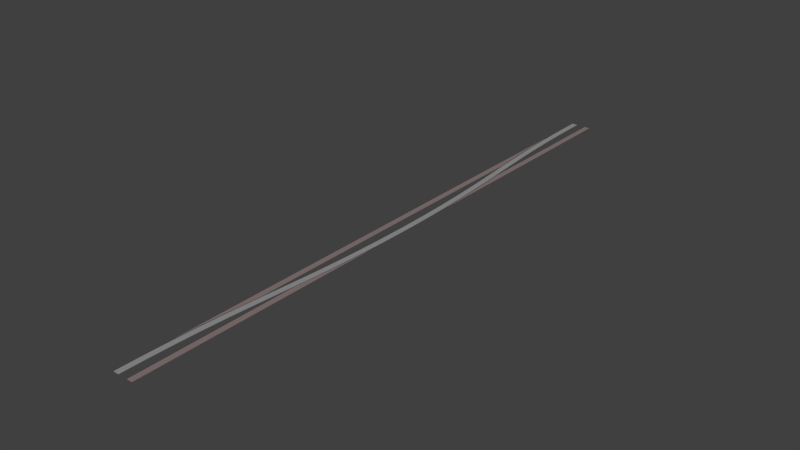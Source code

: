 # Source: swi-tracks-1-1.blend  (saved by Blender 2.69.0; exported with 4.5.12 LTS)
import bpy
from mathutils import Matrix  # noqa: F401  (used for matrix-valued properties, if any)

bpy.ops.wm.read_factory_settings(use_empty=True)
scene = bpy.context.scene
scene.name = 'Scene'

# ---- collections
col_collection_1 = bpy.data.collections.new('Collection 1'); scene.collection.children.link(col_collection_1)
col_collection_2 = bpy.data.collections.new('Collection 2'); scene.collection.children.link(col_collection_2)
col_collection_3 = bpy.data.collections.new('Collection 3'); scene.collection.children.link(col_collection_3)

# ---- materials (node trees are filled in below, after node groups)
mat_track = bpy.data.materials.new('Track')
mat_track.alpha_threshold = 0.0
mat_track.use_transparent_shadow = False
mat_track.diffuse_color = (0.305, 0.305, 0.305, 1.0)
mat_track.specular_color = (0.0, 0.0, 0.0)
mat_track.roughness = 0.5
mat_track.specular_intensity = 0.2
mat_track.line_color = (0.0, 0.0, 0.0, 1.0)
mat_block_001 = bpy.data.materials.new('block.001')
mat_block_001.alpha_threshold = 0.0
mat_block_001.use_transparent_shadow = False
mat_block_001.diffuse_color = (0.256, 0.19, 0.192, 1.0)
mat_block_001.specular_color = (0.0, 0.0, 0.0)
mat_block_001.roughness = 0.5
mat_block_001.specular_intensity = 0.2
mat_block_001.line_color = (0.0, 0.0, 0.0, 1.0)
mat_track_003 = bpy.data.materials.new('Track.003')
mat_track_003.alpha_threshold = 0.0
mat_track_003.use_transparent_shadow = False
mat_track_003.diffuse_color = (0.305, 0.305, 0.305, 1.0)
mat_track_003.specular_color = (0.0, 0.0, 0.0)
mat_track_003.roughness = 0.5
mat_track_003.specular_intensity = 0.2
mat_track_003.line_color = (0.0, 0.0, 0.0, 1.0)
mat_track_004 = bpy.data.materials.new('Track.004')
mat_track_004.alpha_threshold = 0.0
mat_track_004.use_transparent_shadow = False
mat_track_004.diffuse_color = (0.2564, 0.1901, 0.1917, 1.0)
mat_track_004.specular_color = (0.0, 0.0, 0.0)
mat_track_004.roughness = 0.5
mat_track_004.specular_intensity = 0.2
mat_track_004.line_color = (0.0, 0.0, 0.0, 1.0)
mat_block_002 = bpy.data.materials.new('block.002')
mat_block_002.alpha_threshold = 0.0
mat_block_002.use_transparent_shadow = False
mat_block_002.diffuse_color = (0.256, 0.19, 0.192, 1.0)
mat_block_002.specular_color = (0.0, 0.0, 0.0)
mat_block_002.roughness = 0.5
mat_block_002.specular_intensity = 0.2
mat_block_002.line_color = (0.0, 0.0, 0.0, 1.0)

# ---- material node trees

# ---- world
world_world = bpy.data.worlds.new('World'); scene.world = world_world
world_world.color = (0.05088, 0.05088, 0.05088)
world_world.use_sun_shadow = False
world_world.sun_shadow_jitter_overblur = 0.0
world_world.cycles.sampling_method = 'MANUAL'
world_world.cycles.sample_map_resolution = 256

# ---- meshes
me_cube_004 = bpy.data.meshes.new('Cube.004')
me_cube_004.from_pydata([(-0.7175, -1.043e-06, -2.98e-09), (-0.7175, 35.0, -2.98e-09), (0.7175, 35.0, -2.98e-09), (0.7175, -1.043e-06, -2.98e-09), (-0.7175, -1.043e-06, 0.1), (-0.7175, 35.0, 0.1), (0.7175, 35.0, 0.1), (0.7175, -1.043e-06, 0.1)], [], [(4, 5, 1, 0), (5, 6, 2, 1), (6, 7, 3, 2), (7, 4, 0, 3), (0, 1, 2, 3), (7, 6, 5, 4)])
me_cube_004.materials.append(mat_track)
me_cube_004.use_remesh_preserve_volume = False
me_cube_004.use_remesh_preserve_attributes = False
me_cube_004.use_mirror_vertex_groups = False
me_cube_004.update()
me_cube_003 = bpy.data.meshes.new('Cube.003')
me_cube_003.from_pydata([(-0.7175, -1.043e-06, -2.98e-09), (0.7175, -1.043e-06, -2.98e-09), (-0.7175, -1.043e-06, 0.1), (0.7175, -1.043e-06, 0.1), (-0.7162, 0.222, -2.98e-09), (0.7188, 0.2212, -2.98e-09), (-0.7162, 0.222, 0.1), (0.7188, 0.2212, 0.1), (-0.7122, 0.444, -2.98e-09), (0.7227, 0.4424, -2.98e-09), (-0.7122, 0.444, 0.1), (0.7227, 0.4424, 0.1), (-0.7056, 0.666, -2.98e-09), (0.7293, 0.6637, -2.98e-09), (-0.7056, 0.666, 0.1), (0.7293, 0.6637, 0.1), (-0.6964, 0.8881, -2.98e-09), (0.7385, 0.8849, -2.98e-09), (-0.6964, 0.8881, 0.1), (0.7385, 0.8849, 0.1), (-0.6846, 1.11, -2.98e-09), (0.7503, 1.106, -2.98e-09), (-0.6846, 1.11, 0.1), (0.7503, 1.106, 0.1), (-0.6701, 1.332, -2.98e-09), (0.7648, 1.327, -2.98e-09), (-0.6701, 1.332, 0.1), (0.7648, 1.327, 0.1), (-0.6529, 1.554, -2.98e-09), (0.7818, 1.548, -2.98e-09), (-0.6529, 1.554, 0.1), (0.7818, 1.548, 0.1), (-0.6332, 1.776, -2.98e-09), (0.8015, 1.77, -2.98e-09), (-0.6332, 1.776, 0.1), (0.8015, 1.77, 0.1), (-0.6108, 1.998, -2.98e-09), (0.8239, 1.991, -2.98e-09), (-0.6108, 1.998, 0.1), (0.8239, 1.991, 0.1), (-0.5857, 2.22, -2.98e-09), (0.8488, 2.212, -2.98e-09), (-0.5857, 2.22, 0.1), (0.8488, 2.212, 0.1), (-0.558, 2.442, -2.98e-09), (0.8764, 2.433, -2.98e-09), (-0.558, 2.442, 0.1), (0.8764, 2.433, 0.1), (-0.5277, 2.664, -2.98e-09), (0.9066, 2.654, -2.98e-09), (-0.5277, 2.664, 0.1), (0.9066, 2.654, 0.1), (-0.4948, 2.886, -2.98e-09), (0.9394, 2.875, -2.98e-09), (-0.4948, 2.886, 0.1), (0.9394, 2.875, 0.1), (-0.4592, 3.108, -2.98e-09), (0.9749, 3.096, -2.98e-09), (-0.4592, 3.108, 0.1), (0.9749, 3.096, 0.1), (-0.421, 3.329, -2.98e-09), (1.013, 3.318, -2.98e-09), (-0.421, 3.329, 0.1), (1.013, 3.318, 0.1), (-0.3801, 3.551, -2.98e-09), (1.054, 3.539, -2.98e-09), (-0.3801, 3.551, 0.1), (1.054, 3.539, 0.1), (-0.3366, 3.773, -2.98e-09), (1.097, 3.76, -2.98e-09), (-0.3366, 3.773, 0.1), (1.097, 3.76, 0.1), (-0.2905, 3.995, -2.98e-09), (1.143, 3.981, -2.98e-09), (-0.2905, 3.995, 0.1), (1.143, 3.981, 0.1), (-0.2418, 4.217, -2.98e-09), (1.192, 4.202, -2.98e-09), (-0.2418, 4.217, 0.1), (1.192, 4.202, 0.1), (-0.1904, 4.438, -2.98e-09), (1.243, 4.423, -2.98e-09), (-0.1904, 4.438, 0.1), (1.243, 4.423, 0.1), (-0.1363, 4.66, -2.98e-09), (1.297, 4.643, -2.98e-09), (-0.1363, 4.66, 0.1), (1.297, 4.643, 0.1), (-0.07969, 4.882, -2.98e-09), (1.353, 4.864, -2.98e-09), (-0.07969, 4.882, 0.1), (1.353, 4.864, 0.1), (-0.0204, 5.103, -2.98e-09), (1.412, 5.085, -2.98e-09), (-0.0204, 5.103, 0.1), (1.412, 5.085, 0.1), (0.04152, 5.325, -2.98e-09), (1.474, 5.306, -2.98e-09), (0.04152, 5.325, 0.1), (1.474, 5.306, 0.1), (0.1061, 5.547, -2.98e-09), (1.538, 5.527, -2.98e-09), (0.1061, 5.547, 0.1), (1.538, 5.527, 0.1), (0.1733, 5.768, -2.98e-09), (1.605, 5.748, -2.98e-09), (0.1733, 5.768, 0.1), (1.605, 5.748, 0.1), (0.2431, 5.99, -2.98e-09), (1.675, 5.968, -2.98e-09), (0.2431, 5.99, 0.1), (1.675, 5.968, 0.1), (0.3155, 6.211, -2.98e-09), (1.747, 6.189, -2.98e-09), (0.3155, 6.211, 0.1), (1.747, 6.189, 0.1), (0.3906, 6.433, -2.98e-09), (1.822, 6.41, -2.98e-09), (0.3906, 6.433, 0.1), (1.822, 6.41, 0.1), (0.4683, 6.654, -2.98e-09), (1.899, 6.63, -2.98e-09), (0.4683, 6.654, 0.1), (1.899, 6.63, 0.1), (0.5486, 6.875, -2.98e-09), (1.979, 6.851, -2.98e-09), (0.5486, 6.875, 0.1), (1.979, 6.851, 0.1), (0.6316, 7.097, -2.98e-09), (2.062, 7.071, -2.98e-09), (0.6316, 7.097, 0.1), (2.062, 7.071, 0.1), (0.7172, 7.318, -2.98e-09), (2.147, 7.292, -2.98e-09), (0.7172, 7.318, 0.1), (2.147, 7.292, 0.1)], [], [(3, 2, 0, 1), (5, 4, 8, 9), (1, 0, 4, 5), (2, 3, 7, 6), (3, 1, 5, 7), (0, 2, 6, 4), (9, 8, 12, 13), (6, 7, 11, 10), (7, 5, 9, 11), (4, 6, 10, 8), (13, 12, 16, 17), (10, 11, 15, 14), (11, 9, 13, 15), (8, 10, 14, 12), (17, 16, 20, 21), (14, 15, 19, 18), (15, 13, 17, 19), (12, 14, 18, 16), (21, 20, 24, 25), (18, 19, 23, 22), (19, 17, 21, 23), (16, 18, 22, 20), (25, 24, 28, 29), (22, 23, 27, 26), (23, 21, 25, 27), (20, 22, 26, 24), (29, 28, 32, 33), (26, 27, 31, 30), (27, 25, 29, 31), (24, 26, 30, 28), (33, 32, 36, 37), (30, 31, 35, 34), (31, 29, 33, 35), (28, 30, 34, 32), (37, 36, 40, 41), (34, 35, 39, 38), (35, 33, 37, 39), (32, 34, 38, 36), (41, 40, 44, 45), (38, 39, 43, 42), (39, 37, 41, 43), (36, 38, 42, 40), (45, 44, 48, 49), (42, 43, 47, 46), (43, 41, 45, 47), (40, 42, 46, 44), (49, 48, 52, 53), (46, 47, 51, 50), (47, 45, 49, 51), (44, 46, 50, 48), (53, 52, 56, 57), (50, 51, 55, 54), (51, 49, 53, 55), (48, 50, 54, 52), (57, 56, 60, 61), (54, 55, 59, 58), (55, 53, 57, 59), (52, 54, 58, 56), (61, 60, 64, 65), (58, 59, 63, 62), (59, 57, 61, 63), (56, 58, 62, 60), (65, 64, 68, 69), (62, 63, 67, 66), (63, 61, 65, 67), (60, 62, 66, 64), (69, 68, 72, 73), (66, 67, 71, 70), (67, 65, 69, 71), (64, 66, 70, 68), (73, 72, 76, 77), (70, 71, 75, 74), (71, 69, 73, 75), (68, 70, 74, 72), (77, 76, 80, 81), (74, 75, 79, 78), (75, 73, 77, 79), (72, 74, 78, 76), (81, 80, 84, 85), (78, 79, 83, 82), (79, 77, 81, 83), (76, 78, 82, 80), (85, 84, 88, 89), (82, 83, 87, 86), (83, 81, 85, 87), (80, 82, 86, 84), (89, 88, 92, 93), (86, 87, 91, 90), (87, 85, 89, 91), (84, 86, 90, 88), (93, 92, 96, 97), (90, 91, 95, 94), (91, 89, 93, 95), (88, 90, 94, 92), (97, 96, 100, 101), (94, 95, 99, 98), (95, 93, 97, 99), (92, 94, 98, 96), (101, 100, 104, 105), (98, 99, 103, 102), (99, 97, 101, 103), (96, 98, 102, 100), (105, 104, 108, 109), (102, 103, 107, 106), (103, 101, 105, 107), (100, 102, 106, 104), (109, 108, 112, 113), (106, 107, 111, 110), (107, 105, 109, 111), (104, 106, 110, 108), (113, 112, 116, 117), (110, 111, 115, 114), (111, 109, 113, 115), (108, 110, 114, 112), (117, 116, 120, 121), (114, 115, 119, 118), (115, 113, 117, 119), (112, 114, 118, 116), (121, 120, 124, 125), (118, 119, 123, 122), (119, 117, 121, 123), (116, 118, 122, 120), (125, 124, 128, 129), (122, 123, 127, 126), (123, 121, 125, 127), (120, 122, 126, 124), (129, 128, 132, 133), (126, 127, 131, 130), (127, 125, 129, 131), (124, 126, 130, 128), (135, 133, 132, 134), (130, 131, 135, 134), (131, 129, 133, 135), (128, 130, 134, 132)])
me_cube_003.materials.append(mat_track)
me_cube_003.use_remesh_preserve_volume = False
me_cube_003.use_remesh_preserve_attributes = False
me_cube_003.use_mirror_vertex_groups = False
me_cube_003.update()
me_cube_002 = bpy.data.meshes.new('Cube.002')
me_cube_002.from_pydata([(-0.7175, -1.043e-06, -2.98e-09), (0.7175, -1.043e-06, -2.98e-09), (-0.7175, -1.043e-06, 0.1), (0.7175, -1.043e-06, 0.1), (-0.7162, 0.222, -2.98e-09), (0.7188, 0.2212, -2.98e-09), (-0.7162, 0.222, 0.1), (0.7188, 0.2212, 0.1), (-0.7122, 0.444, -2.98e-09), (0.7227, 0.4424, -2.98e-09), (-0.7122, 0.444, 0.1), (0.7227, 0.4424, 0.1), (-0.7056, 0.666, -2.98e-09), (0.7293, 0.6637, -2.98e-09), (-0.7056, 0.666, 0.1), (0.7293, 0.6637, 0.1), (-0.6964, 0.8881, -2.98e-09), (0.7385, 0.8849, -2.98e-09), (-0.6964, 0.8881, 0.1), (0.7385, 0.8849, 0.1), (-0.6846, 1.11, -2.98e-09), (0.7503, 1.106, -2.98e-09), (-0.6846, 1.11, 0.1), (0.7503, 1.106, 0.1), (-0.6701, 1.332, -2.98e-09), (0.7648, 1.327, -2.98e-09), (-0.6701, 1.332, 0.1), (0.7648, 1.327, 0.1), (-0.6529, 1.554, -2.98e-09), (0.7818, 1.548, -2.98e-09), (-0.6529, 1.554, 0.1), (0.7818, 1.548, 0.1), (-0.6332, 1.776, -2.98e-09), (0.8015, 1.77, -2.98e-09), (-0.6332, 1.776, 0.1), (0.8015, 1.77, 0.1), (-0.6108, 1.998, -2.98e-09), (0.8239, 1.991, -2.98e-09), (-0.6108, 1.998, 0.1), (0.8239, 1.991, 0.1), (-0.5857, 2.22, -2.98e-09), (0.8488, 2.212, -2.98e-09), (-0.5857, 2.22, 0.1), (0.8488, 2.212, 0.1), (-0.558, 2.442, -2.98e-09), (0.8764, 2.433, -2.98e-09), (-0.558, 2.442, 0.1), (0.8764, 2.433, 0.1), (-0.5277, 2.664, -2.98e-09), (0.9066, 2.654, -2.98e-09), (-0.5277, 2.664, 0.1), (0.9066, 2.654, 0.1), (-0.4948, 2.886, -2.98e-09), (0.9394, 2.875, -2.98e-09), (-0.4948, 2.886, 0.1), (0.9394, 2.875, 0.1), (-0.4592, 3.108, -2.98e-09), (0.9749, 3.096, -2.98e-09), (-0.4592, 3.108, 0.1), (0.9749, 3.096, 0.1), (-0.421, 3.329, -2.98e-09), (1.013, 3.318, -2.98e-09), (-0.421, 3.329, 0.1), (1.013, 3.318, 0.1), (-0.3801, 3.551, -2.98e-09), (1.054, 3.539, -2.98e-09), (-0.3801, 3.551, 0.1), (1.054, 3.539, 0.1), (-0.3366, 3.773, -2.98e-09), (1.097, 3.76, -2.98e-09), (-0.3366, 3.773, 0.1), (1.097, 3.76, 0.1), (-0.2905, 3.995, -2.98e-09), (1.143, 3.981, -2.98e-09), (-0.2905, 3.995, 0.1), (1.143, 3.981, 0.1), (-0.2418, 4.217, -2.98e-09), (1.192, 4.202, -2.98e-09), (-0.2418, 4.217, 0.1), (1.192, 4.202, 0.1), (-0.1904, 4.438, -2.98e-09), (1.243, 4.423, -2.98e-09), (-0.1904, 4.438, 0.1), (1.243, 4.423, 0.1), (-0.1363, 4.66, -2.98e-09), (1.297, 4.643, -2.98e-09), (-0.1363, 4.66, 0.1), (1.297, 4.643, 0.1), (-0.07969, 4.882, -2.98e-09), (1.353, 4.864, -2.98e-09), (-0.07969, 4.882, 0.1), (1.353, 4.864, 0.1), (-0.0204, 5.103, -2.98e-09), (1.412, 5.085, -2.98e-09), (-0.0204, 5.103, 0.1), (1.412, 5.085, 0.1), (0.04152, 5.325, -2.98e-09), (1.474, 5.306, -2.98e-09), (0.04152, 5.325, 0.1), (1.474, 5.306, 0.1), (0.1061, 5.547, -2.98e-09), (1.538, 5.527, -2.98e-09), (0.1061, 5.547, 0.1), (1.538, 5.527, 0.1), (0.1733, 5.768, -2.98e-09), (1.605, 5.748, -2.98e-09), (0.1733, 5.768, 0.1), (1.605, 5.748, 0.1), (0.2431, 5.99, -2.98e-09), (1.675, 5.968, -2.98e-09), (0.2431, 5.99, 0.1), (1.675, 5.968, 0.1), (0.3155, 6.211, -2.98e-09), (1.747, 6.189, -2.98e-09), (0.3155, 6.211, 0.1), (1.747, 6.189, 0.1), (0.3906, 6.433, -2.98e-09), (1.822, 6.41, -2.98e-09), (0.3906, 6.433, 0.1), (1.822, 6.41, 0.1), (0.4683, 6.654, -2.98e-09), (1.899, 6.63, -2.98e-09), (0.4683, 6.654, 0.1), (1.899, 6.63, 0.1), (0.5486, 6.875, -2.98e-09), (1.979, 6.851, -2.98e-09), (0.5486, 6.875, 0.1), (1.979, 6.851, 0.1), (0.6316, 7.097, -2.98e-09), (2.062, 7.071, -2.98e-09), (0.6316, 7.097, 0.1), (2.062, 7.071, 0.1), (0.7172, 7.318, -2.98e-09), (2.147, 7.292, -2.98e-09), (0.7172, 7.318, 0.1), (2.147, 7.292, 0.1)], [], [(3, 2, 0, 1), (5, 4, 8, 9), (1, 0, 4, 5), (2, 3, 7, 6), (3, 1, 5, 7), (0, 2, 6, 4), (9, 8, 12, 13), (6, 7, 11, 10), (7, 5, 9, 11), (4, 6, 10, 8), (13, 12, 16, 17), (10, 11, 15, 14), (11, 9, 13, 15), (8, 10, 14, 12), (17, 16, 20, 21), (14, 15, 19, 18), (15, 13, 17, 19), (12, 14, 18, 16), (21, 20, 24, 25), (18, 19, 23, 22), (19, 17, 21, 23), (16, 18, 22, 20), (25, 24, 28, 29), (22, 23, 27, 26), (23, 21, 25, 27), (20, 22, 26, 24), (29, 28, 32, 33), (26, 27, 31, 30), (27, 25, 29, 31), (24, 26, 30, 28), (33, 32, 36, 37), (30, 31, 35, 34), (31, 29, 33, 35), (28, 30, 34, 32), (37, 36, 40, 41), (34, 35, 39, 38), (35, 33, 37, 39), (32, 34, 38, 36), (41, 40, 44, 45), (38, 39, 43, 42), (39, 37, 41, 43), (36, 38, 42, 40), (45, 44, 48, 49), (42, 43, 47, 46), (43, 41, 45, 47), (40, 42, 46, 44), (49, 48, 52, 53), (46, 47, 51, 50), (47, 45, 49, 51), (44, 46, 50, 48), (53, 52, 56, 57), (50, 51, 55, 54), (51, 49, 53, 55), (48, 50, 54, 52), (57, 56, 60, 61), (54, 55, 59, 58), (55, 53, 57, 59), (52, 54, 58, 56), (61, 60, 64, 65), (58, 59, 63, 62), (59, 57, 61, 63), (56, 58, 62, 60), (65, 64, 68, 69), (62, 63, 67, 66), (63, 61, 65, 67), (60, 62, 66, 64), (69, 68, 72, 73), (66, 67, 71, 70), (67, 65, 69, 71), (64, 66, 70, 68), (73, 72, 76, 77), (70, 71, 75, 74), (71, 69, 73, 75), (68, 70, 74, 72), (77, 76, 80, 81), (74, 75, 79, 78), (75, 73, 77, 79), (72, 74, 78, 76), (81, 80, 84, 85), (78, 79, 83, 82), (79, 77, 81, 83), (76, 78, 82, 80), (85, 84, 88, 89), (82, 83, 87, 86), (83, 81, 85, 87), (80, 82, 86, 84), (89, 88, 92, 93), (86, 87, 91, 90), (87, 85, 89, 91), (84, 86, 90, 88), (93, 92, 96, 97), (90, 91, 95, 94), (91, 89, 93, 95), (88, 90, 94, 92), (97, 96, 100, 101), (94, 95, 99, 98), (95, 93, 97, 99), (92, 94, 98, 96), (101, 100, 104, 105), (98, 99, 103, 102), (99, 97, 101, 103), (96, 98, 102, 100), (105, 104, 108, 109), (102, 103, 107, 106), (103, 101, 105, 107), (100, 102, 106, 104), (109, 108, 112, 113), (106, 107, 111, 110), (107, 105, 109, 111), (104, 106, 110, 108), (113, 112, 116, 117), (110, 111, 115, 114), (111, 109, 113, 115), (108, 110, 114, 112), (117, 116, 120, 121), (114, 115, 119, 118), (115, 113, 117, 119), (112, 114, 118, 116), (121, 120, 124, 125), (118, 119, 123, 122), (119, 117, 121, 123), (116, 118, 122, 120), (125, 124, 128, 129), (122, 123, 127, 126), (123, 121, 125, 127), (120, 122, 126, 124), (129, 128, 132, 133), (126, 127, 131, 130), (127, 125, 129, 131), (124, 126, 130, 128), (135, 133, 132, 134), (130, 131, 135, 134), (131, 129, 133, 135), (128, 130, 134, 132)])
me_cube_002.materials.append(mat_track)
me_cube_002.use_remesh_preserve_volume = False
me_cube_002.use_remesh_preserve_attributes = False
me_cube_002.use_mirror_vertex_groups = False
me_cube_002.update()
me_cube_000 = bpy.data.meshes.new('Cube.000')
me_cube_000.from_pydata([(-0.7175, 18.98, 0.1), (-0.7175, 18.98, -2.98e-09), (-0.7175, -1.043e-06, -2.98e-09), (-0.7175, -1.043e-06, 0.1), (0.7175, -1.043e-06, -2.98e-09), (-0.6219, 19.43, -2.98e-09), (0.7081, 28.39, -2.98e-09), (0.7175, 28.5, -2.98e-09), (-0.5252, 19.9, -2.98e-09), (0.6649, 27.92, -2.98e-09), (-0.4314, 20.37, -2.98e-09), (-0.3405, 20.84, -2.98e-09), (-0.2527, 21.31, -2.98e-09), (-0.1678, 21.79, -2.98e-09), (-0.08588, 22.26, -2.98e-09), (-0.006945, 22.73, -2.98e-09), (0.06902, 23.2, -2.98e-09), (0.142, 23.67, -2.98e-09), (0.212, 24.14, -2.98e-09), (0.279, 24.61, -2.98e-09), (0.3431, 25.08, -2.98e-09), (0.4042, 25.56, -2.98e-09), (0.4623, 26.03, -2.98e-09), (0.5174, 26.5, -2.98e-09), (0.5696, 26.97, -2.98e-09), (0.6187, 27.44, -2.98e-09), (0.7175, -1.043e-06, 0.1), (-0.6219, 19.43, 0.1), (0.7175, 28.5, 0.1), (0.7081, 28.39, 0.1), (-0.5252, 19.9, 0.1), (0.6649, 27.92, 0.1), (0.6187, 27.44, 0.1), (0.5696, 26.97, 0.1), (0.5174, 26.5, 0.1), (0.4623, 26.03, 0.1), (0.4042, 25.56, 0.1), (0.3431, 25.08, 0.1), (0.279, 24.61, 0.1), (0.212, 24.14, 0.1), (0.142, 23.67, 0.1), (0.06902, 23.2, 0.1), (-0.006945, 22.73, 0.1), (-0.08588, 22.26, 0.1), (-0.1678, 21.79, 0.1), (-0.2527, 21.31, 0.1), (-0.3405, 20.84, 0.1), (-0.4314, 20.37, 0.1)], [], [(0, 1, 2, 3), (26, 4, 7, 28), (4, 26, 3, 2), (25, 9, 4), (4, 24, 25), (4, 23, 24), (4, 22, 23), (4, 21, 22), (4, 20, 21), (4, 19, 20), (4, 18, 19), (4, 17, 18), (4, 16, 17), (4, 15, 16), (4, 14, 15), (4, 13, 14), (4, 12, 13), (4, 11, 12), (4, 10, 11), (4, 8, 10), (9, 6, 4), (4, 5, 8), (6, 7, 4), (4, 2, 1, 5), (26, 47, 30), (26, 46, 47), (26, 45, 46), (26, 44, 45), (26, 43, 44), (26, 42, 43), (26, 41, 42), (26, 40, 41), (26, 39, 40), (26, 38, 39), (26, 37, 38), (26, 36, 37), (26, 35, 36), (26, 34, 35), (26, 33, 34), (26, 32, 33), (26, 31, 32), (26, 29, 31), (30, 27, 26), (26, 28, 29), (0, 3, 26, 27), (29, 28, 7, 6), (6, 9, 31, 29), (9, 25, 32, 31), (25, 24, 33, 32), (24, 23, 34, 33), (23, 22, 35, 34), (22, 21, 36, 35), (21, 20, 37, 36), (20, 19, 38, 37), (19, 18, 39, 38), (18, 17, 40, 39), (17, 16, 41, 40), (16, 15, 42, 41), (15, 14, 43, 42), (14, 13, 44, 43), (13, 12, 45, 44), (12, 11, 46, 45), (11, 10, 47, 46), (10, 8, 30, 47), (8, 5, 27, 30), (1, 0, 27, 5)])
me_cube_000.materials.append(mat_block_001)
me_cube_000.use_remesh_preserve_volume = False
me_cube_000.use_remesh_preserve_attributes = False
me_cube_000.use_mirror_vertex_groups = False
me_cube_000.update()
me_cube_006 = bpy.data.meshes.new('Cube.006')
me_cube_006.from_pydata([(-0.7175, -1.043e-06, -2.98e-09), (0.7175, -1.043e-06, -2.98e-09), (-0.7175, -1.043e-06, 0.1), (0.7175, -1.043e-06, 0.1), (-0.7188, 0.2212, -2.98e-09), (0.7162, 0.222, -2.98e-09), (-0.7188, 0.2212, 0.1), (0.7162, 0.222, 0.1), (-0.7227, 0.4424, -2.98e-09), (0.7122, 0.444, -2.98e-09), (-0.7227, 0.4424, 0.1), (0.7122, 0.444, 0.1), (-0.7293, 0.6637, -2.98e-09), (0.7056, 0.666, -2.98e-09), (-0.7293, 0.6637, 0.1), (0.7056, 0.666, 0.1), (-0.7385, 0.8849, -2.98e-09), (0.6964, 0.8881, -2.98e-09), (-0.7385, 0.8849, 0.1), (0.6964, 0.8881, 0.1), (-0.7503, 1.106, -2.98e-09), (0.6846, 1.11, -2.98e-09), (-0.7503, 1.106, 0.1), (0.6846, 1.11, 0.1), (-0.7648, 1.327, -2.98e-09), (0.6701, 1.332, -2.98e-09), (-0.7648, 1.327, 0.1), (0.6701, 1.332, 0.1), (-0.7818, 1.548, -2.98e-09), (0.6529, 1.554, -2.98e-09), (-0.7818, 1.548, 0.1), (0.6529, 1.554, 0.1), (-0.8015, 1.77, -2.98e-09), (0.6332, 1.776, -2.98e-09), (-0.8015, 1.77, 0.1), (0.6332, 1.776, 0.1), (-0.8239, 1.991, -2.98e-09), (0.6108, 1.998, -2.98e-09), (-0.8239, 1.991, 0.1), (0.6108, 1.998, 0.1), (-0.8488, 2.212, -2.98e-09), (0.5857, 2.22, -2.98e-09), (-0.8488, 2.212, 0.1), (0.5857, 2.22, 0.1), (-0.8764, 2.433, -2.98e-09), (0.558, 2.442, -2.98e-09), (-0.8764, 2.433, 0.1), (0.558, 2.442, 0.1), (-0.9066, 2.654, -2.98e-09), (0.5277, 2.664, -2.98e-09), (-0.9066, 2.654, 0.1), (0.5277, 2.664, 0.1), (-0.9394, 2.875, -2.98e-09), (0.4948, 2.886, -2.98e-09), (-0.9394, 2.875, 0.1), (0.4948, 2.886, 0.1), (-0.9749, 3.096, -2.98e-09), (0.4592, 3.108, -2.98e-09), (-0.9749, 3.096, 0.1), (0.4592, 3.108, 0.1), (-1.013, 3.318, -2.98e-09), (0.421, 3.329, -2.98e-09), (-1.013, 3.318, 0.1), (0.421, 3.329, 0.1), (-1.054, 3.539, -2.98e-09), (0.3801, 3.551, -2.98e-09), (-1.054, 3.539, 0.1), (0.3801, 3.551, 0.1), (-1.097, 3.76, -2.98e-09), (0.3366, 3.773, -2.98e-09), (-1.097, 3.76, 0.1), (0.3366, 3.773, 0.1), (-1.143, 3.981, -2.98e-09), (0.2905, 3.995, -2.98e-09), (-1.143, 3.981, 0.1), (0.2905, 3.995, 0.1), (-1.192, 4.202, -2.98e-09), (0.2418, 4.217, -2.98e-09), (-1.192, 4.202, 0.1), (0.2418, 4.217, 0.1), (-1.243, 4.423, -2.98e-09), (0.1904, 4.438, -2.98e-09), (-1.243, 4.423, 0.1), (0.1904, 4.438, 0.1), (-1.297, 4.643, -2.98e-09), (0.1363, 4.66, -2.98e-09), (-1.297, 4.643, 0.1), (0.1363, 4.66, 0.1), (-1.353, 4.864, -2.98e-09), (0.07969, 4.882, -2.98e-09), (-1.353, 4.864, 0.1), (0.07969, 4.882, 0.1), (-1.412, 5.085, -2.98e-09), (0.0204, 5.103, -2.98e-09), (-1.412, 5.085, 0.1), (0.0204, 5.103, 0.1), (-1.474, 5.306, -2.98e-09), (-0.04152, 5.325, -2.98e-09), (-1.474, 5.306, 0.1), (-0.04152, 5.325, 0.1), (-1.538, 5.527, -2.98e-09), (-0.1061, 5.547, -2.98e-09), (-1.538, 5.527, 0.1), (-0.1061, 5.547, 0.1), (-1.605, 5.748, -2.98e-09), (-0.1733, 5.768, -2.98e-09), (-1.605, 5.748, 0.1), (-0.1733, 5.768, 0.1), (-1.675, 5.968, -2.98e-09), (-0.2431, 5.99, -2.98e-09), (-1.675, 5.968, 0.1), (-0.2431, 5.99, 0.1), (-1.747, 6.189, -2.98e-09), (-0.3155, 6.211, -2.98e-09), (-1.747, 6.189, 0.1), (-0.3155, 6.211, 0.1), (-1.822, 6.41, -2.98e-09), (-0.3906, 6.433, -2.98e-09), (-1.822, 6.41, 0.1), (-0.3906, 6.433, 0.1), (-1.899, 6.63, -2.98e-09), (-0.4683, 6.654, -2.98e-09), (-1.899, 6.63, 0.1), (-0.4683, 6.654, 0.1), (-1.979, 6.851, -2.98e-09), (-0.5486, 6.875, -2.98e-09), (-1.979, 6.851, 0.1), (-0.5486, 6.875, 0.1), (-2.062, 7.071, -2.98e-09), (-0.6316, 7.097, -2.98e-09), (-2.062, 7.071, 0.1), (-0.6316, 7.097, 0.1), (-2.147, 7.292, -2.98e-09), (-0.7172, 7.318, -2.98e-09), (-2.147, 7.292, 0.1), (-0.7172, 7.318, 0.1)], [], [(3, 1, 0, 2), (4, 5, 9, 8), (0, 1, 5, 4), (3, 2, 6, 7), (1, 3, 7, 5), (2, 0, 4, 6), (8, 9, 13, 12), (7, 6, 10, 11), (5, 7, 11, 9), (6, 4, 8, 10), (12, 13, 17, 16), (11, 10, 14, 15), (9, 11, 15, 13), (10, 8, 12, 14), (16, 17, 21, 20), (15, 14, 18, 19), (13, 15, 19, 17), (14, 12, 16, 18), (20, 21, 25, 24), (19, 18, 22, 23), (17, 19, 23, 21), (18, 16, 20, 22), (24, 25, 29, 28), (23, 22, 26, 27), (21, 23, 27, 25), (22, 20, 24, 26), (28, 29, 33, 32), (27, 26, 30, 31), (25, 27, 31, 29), (26, 24, 28, 30), (32, 33, 37, 36), (31, 30, 34, 35), (29, 31, 35, 33), (30, 28, 32, 34), (36, 37, 41, 40), (35, 34, 38, 39), (33, 35, 39, 37), (34, 32, 36, 38), (40, 41, 45, 44), (39, 38, 42, 43), (37, 39, 43, 41), (38, 36, 40, 42), (44, 45, 49, 48), (43, 42, 46, 47), (41, 43, 47, 45), (42, 40, 44, 46), (48, 49, 53, 52), (47, 46, 50, 51), (45, 47, 51, 49), (46, 44, 48, 50), (52, 53, 57, 56), (51, 50, 54, 55), (49, 51, 55, 53), (50, 48, 52, 54), (56, 57, 61, 60), (55, 54, 58, 59), (53, 55, 59, 57), (54, 52, 56, 58), (60, 61, 65, 64), (59, 58, 62, 63), (57, 59, 63, 61), (58, 56, 60, 62), (64, 65, 69, 68), (63, 62, 66, 67), (61, 63, 67, 65), (62, 60, 64, 66), (68, 69, 73, 72), (67, 66, 70, 71), (65, 67, 71, 69), (66, 64, 68, 70), (72, 73, 77, 76), (71, 70, 74, 75), (69, 71, 75, 73), (70, 68, 72, 74), (76, 77, 81, 80), (75, 74, 78, 79), (73, 75, 79, 77), (74, 72, 76, 78), (80, 81, 85, 84), (79, 78, 82, 83), (77, 79, 83, 81), (78, 76, 80, 82), (84, 85, 89, 88), (83, 82, 86, 87), (81, 83, 87, 85), (82, 80, 84, 86), (88, 89, 93, 92), (87, 86, 90, 91), (85, 87, 91, 89), (86, 84, 88, 90), (92, 93, 97, 96), (91, 90, 94, 95), (89, 91, 95, 93), (90, 88, 92, 94), (96, 97, 101, 100), (95, 94, 98, 99), (93, 95, 99, 97), (94, 92, 96, 98), (100, 101, 105, 104), (99, 98, 102, 103), (97, 99, 103, 101), (98, 96, 100, 102), (104, 105, 109, 108), (103, 102, 106, 107), (101, 103, 107, 105), (102, 100, 104, 106), (108, 109, 113, 112), (107, 106, 110, 111), (105, 107, 111, 109), (106, 104, 108, 110), (112, 113, 117, 116), (111, 110, 114, 115), (109, 111, 115, 113), (110, 108, 112, 114), (116, 117, 121, 120), (115, 114, 118, 119), (113, 115, 119, 117), (114, 112, 116, 118), (120, 121, 125, 124), (119, 118, 122, 123), (117, 119, 123, 121), (118, 116, 120, 122), (124, 125, 129, 128), (123, 122, 126, 127), (121, 123, 127, 125), (122, 120, 124, 126), (128, 129, 133, 132), (127, 126, 130, 131), (125, 127, 131, 129), (126, 124, 128, 130), (135, 134, 132, 133), (131, 130, 134, 135), (129, 131, 135, 133), (130, 128, 132, 134)])
me_cube_006.materials.append(mat_track_003)
me_cube_006.use_remesh_preserve_volume = False
me_cube_006.use_remesh_preserve_attributes = False
me_cube_006.use_mirror_vertex_groups = False
me_cube_006.update()
me_cube_007 = bpy.data.meshes.new('Cube.007')
me_cube_007.from_pydata([(-0.7175, -1.043e-06, -2.98e-09), (0.7175, -1.043e-06, -2.98e-09), (-0.7175, -1.043e-06, 0.1), (0.7175, -1.043e-06, 0.1), (-0.7188, 0.2212, -2.98e-09), (0.7162, 0.222, -2.98e-09), (-0.7188, 0.2212, 0.1), (0.7162, 0.222, 0.1), (-0.7227, 0.4424, -2.98e-09), (0.7122, 0.444, -2.98e-09), (-0.7227, 0.4424, 0.1), (0.7122, 0.444, 0.1), (-0.7293, 0.6637, -2.98e-09), (0.7056, 0.666, -2.98e-09), (-0.7293, 0.6637, 0.1), (0.7056, 0.666, 0.1), (-0.7385, 0.8849, -2.98e-09), (0.6964, 0.8881, -2.98e-09), (-0.7385, 0.8849, 0.1), (0.6964, 0.8881, 0.1), (-0.7503, 1.106, -2.98e-09), (0.6846, 1.11, -2.98e-09), (-0.7503, 1.106, 0.1), (0.6846, 1.11, 0.1), (-0.7648, 1.327, -2.98e-09), (0.6701, 1.332, -2.98e-09), (-0.7648, 1.327, 0.1), (0.6701, 1.332, 0.1), (-0.7818, 1.548, -2.98e-09), (0.6529, 1.554, -2.98e-09), (-0.7818, 1.548, 0.1), (0.6529, 1.554, 0.1), (-0.8015, 1.77, -2.98e-09), (0.6332, 1.776, -2.98e-09), (-0.8015, 1.77, 0.1), (0.6332, 1.776, 0.1), (-0.8239, 1.991, -2.98e-09), (0.6108, 1.998, -2.98e-09), (-0.8239, 1.991, 0.1), (0.6108, 1.998, 0.1), (-0.8488, 2.212, -2.98e-09), (0.5857, 2.22, -2.98e-09), (-0.8488, 2.212, 0.1), (0.5857, 2.22, 0.1), (-0.8764, 2.433, -2.98e-09), (0.558, 2.442, -2.98e-09), (-0.8764, 2.433, 0.1), (0.558, 2.442, 0.1), (-0.9066, 2.654, -2.98e-09), (0.5277, 2.664, -2.98e-09), (-0.9066, 2.654, 0.1), (0.5277, 2.664, 0.1), (-0.9394, 2.875, -2.98e-09), (0.4948, 2.886, -2.98e-09), (-0.9394, 2.875, 0.1), (0.4948, 2.886, 0.1), (-0.9749, 3.096, -2.98e-09), (0.4592, 3.108, -2.98e-09), (-0.9749, 3.096, 0.1), (0.4592, 3.108, 0.1), (-1.013, 3.318, -2.98e-09), (0.421, 3.329, -2.98e-09), (-1.013, 3.318, 0.1), (0.421, 3.329, 0.1), (-1.054, 3.539, -2.98e-09), (0.3801, 3.551, -2.98e-09), (-1.054, 3.539, 0.1), (0.3801, 3.551, 0.1), (-1.097, 3.76, -2.98e-09), (0.3366, 3.773, -2.98e-09), (-1.097, 3.76, 0.1), (0.3366, 3.773, 0.1), (-1.143, 3.981, -2.98e-09), (0.2905, 3.995, -2.98e-09), (-1.143, 3.981, 0.1), (0.2905, 3.995, 0.1), (-1.192, 4.202, -2.98e-09), (0.2418, 4.217, -2.98e-09), (-1.192, 4.202, 0.1), (0.2418, 4.217, 0.1), (-1.243, 4.423, -2.98e-09), (0.1904, 4.438, -2.98e-09), (-1.243, 4.423, 0.1), (0.1904, 4.438, 0.1), (-1.297, 4.643, -2.98e-09), (0.1363, 4.66, -2.98e-09), (-1.297, 4.643, 0.1), (0.1363, 4.66, 0.1), (-1.353, 4.864, -2.98e-09), (0.07969, 4.882, -2.98e-09), (-1.353, 4.864, 0.1), (0.07969, 4.882, 0.1), (-1.412, 5.085, -2.98e-09), (0.0204, 5.103, -2.98e-09), (-1.412, 5.085, 0.1), (0.0204, 5.103, 0.1), (-1.474, 5.306, -2.98e-09), (-0.04152, 5.325, -2.98e-09), (-1.474, 5.306, 0.1), (-0.04152, 5.325, 0.1), (-1.538, 5.527, -2.98e-09), (-0.1061, 5.547, -2.98e-09), (-1.538, 5.527, 0.1), (-0.1061, 5.547, 0.1), (-1.605, 5.748, -2.98e-09), (-0.1733, 5.768, -2.98e-09), (-1.605, 5.748, 0.1), (-0.1733, 5.768, 0.1), (-1.675, 5.968, -2.98e-09), (-0.2431, 5.99, -2.98e-09), (-1.675, 5.968, 0.1), (-0.2431, 5.99, 0.1), (-1.747, 6.189, -2.98e-09), (-0.3155, 6.211, -2.98e-09), (-1.747, 6.189, 0.1), (-0.3155, 6.211, 0.1), (-1.822, 6.41, -2.98e-09), (-0.3906, 6.433, -2.98e-09), (-1.822, 6.41, 0.1), (-0.3906, 6.433, 0.1), (-1.899, 6.63, -2.98e-09), (-0.4683, 6.654, -2.98e-09), (-1.899, 6.63, 0.1), (-0.4683, 6.654, 0.1), (-1.979, 6.851, -2.98e-09), (-0.5486, 6.875, -2.98e-09), (-1.979, 6.851, 0.1), (-0.5486, 6.875, 0.1), (-2.062, 7.071, -2.98e-09), (-0.6316, 7.097, -2.98e-09), (-2.062, 7.071, 0.1), (-0.6316, 7.097, 0.1), (-2.147, 7.292, -2.98e-09), (-0.7172, 7.318, -2.98e-09), (-2.147, 7.292, 0.1), (-0.7172, 7.318, 0.1)], [], [(3, 1, 0, 2), (4, 5, 9, 8), (0, 1, 5, 4), (3, 2, 6, 7), (1, 3, 7, 5), (2, 0, 4, 6), (8, 9, 13, 12), (7, 6, 10, 11), (5, 7, 11, 9), (6, 4, 8, 10), (12, 13, 17, 16), (11, 10, 14, 15), (9, 11, 15, 13), (10, 8, 12, 14), (16, 17, 21, 20), (15, 14, 18, 19), (13, 15, 19, 17), (14, 12, 16, 18), (20, 21, 25, 24), (19, 18, 22, 23), (17, 19, 23, 21), (18, 16, 20, 22), (24, 25, 29, 28), (23, 22, 26, 27), (21, 23, 27, 25), (22, 20, 24, 26), (28, 29, 33, 32), (27, 26, 30, 31), (25, 27, 31, 29), (26, 24, 28, 30), (32, 33, 37, 36), (31, 30, 34, 35), (29, 31, 35, 33), (30, 28, 32, 34), (36, 37, 41, 40), (35, 34, 38, 39), (33, 35, 39, 37), (34, 32, 36, 38), (40, 41, 45, 44), (39, 38, 42, 43), (37, 39, 43, 41), (38, 36, 40, 42), (44, 45, 49, 48), (43, 42, 46, 47), (41, 43, 47, 45), (42, 40, 44, 46), (48, 49, 53, 52), (47, 46, 50, 51), (45, 47, 51, 49), (46, 44, 48, 50), (52, 53, 57, 56), (51, 50, 54, 55), (49, 51, 55, 53), (50, 48, 52, 54), (56, 57, 61, 60), (55, 54, 58, 59), (53, 55, 59, 57), (54, 52, 56, 58), (60, 61, 65, 64), (59, 58, 62, 63), (57, 59, 63, 61), (58, 56, 60, 62), (64, 65, 69, 68), (63, 62, 66, 67), (61, 63, 67, 65), (62, 60, 64, 66), (68, 69, 73, 72), (67, 66, 70, 71), (65, 67, 71, 69), (66, 64, 68, 70), (72, 73, 77, 76), (71, 70, 74, 75), (69, 71, 75, 73), (70, 68, 72, 74), (76, 77, 81, 80), (75, 74, 78, 79), (73, 75, 79, 77), (74, 72, 76, 78), (80, 81, 85, 84), (79, 78, 82, 83), (77, 79, 83, 81), (78, 76, 80, 82), (84, 85, 89, 88), (83, 82, 86, 87), (81, 83, 87, 85), (82, 80, 84, 86), (88, 89, 93, 92), (87, 86, 90, 91), (85, 87, 91, 89), (86, 84, 88, 90), (92, 93, 97, 96), (91, 90, 94, 95), (89, 91, 95, 93), (90, 88, 92, 94), (96, 97, 101, 100), (95, 94, 98, 99), (93, 95, 99, 97), (94, 92, 96, 98), (100, 101, 105, 104), (99, 98, 102, 103), (97, 99, 103, 101), (98, 96, 100, 102), (104, 105, 109, 108), (103, 102, 106, 107), (101, 103, 107, 105), (102, 100, 104, 106), (108, 109, 113, 112), (107, 106, 110, 111), (105, 107, 111, 109), (106, 104, 108, 110), (112, 113, 117, 116), (111, 110, 114, 115), (109, 111, 115, 113), (110, 108, 112, 114), (116, 117, 121, 120), (115, 114, 118, 119), (113, 115, 119, 117), (114, 112, 116, 118), (120, 121, 125, 124), (119, 118, 122, 123), (117, 119, 123, 121), (118, 116, 120, 122), (124, 125, 129, 128), (123, 122, 126, 127), (121, 123, 127, 125), (122, 120, 124, 126), (128, 129, 133, 132), (127, 126, 130, 131), (125, 127, 131, 129), (126, 124, 128, 130), (135, 134, 132, 133), (131, 130, 134, 135), (129, 131, 135, 133), (130, 128, 132, 134)])
me_cube_007.materials.append(mat_track_003)
me_cube_007.use_remesh_preserve_volume = False
me_cube_007.use_remesh_preserve_attributes = False
me_cube_007.use_mirror_vertex_groups = False
me_cube_007.update()
me_cube_011 = bpy.data.meshes.new('Cube.011')
me_cube_011.from_pydata([(-0.7175, -1.043e-06, -2.98e-09), (-0.7175, 35.0, -2.98e-09), (0.7175, 35.0, -2.98e-09), (0.7175, -1.043e-06, -2.98e-09), (-0.7175, -1.043e-06, 0.1), (-0.7175, 35.0, 0.1), (0.7175, 35.0, 0.1), (0.7175, -1.043e-06, 0.1)], [], [(4, 5, 1, 0), (5, 6, 2, 1), (6, 7, 3, 2), (7, 4, 0, 3), (0, 1, 2, 3), (7, 6, 5, 4)])
me_cube_011.materials.append(mat_track_003)
me_cube_011.use_remesh_preserve_volume = False
me_cube_011.use_remesh_preserve_attributes = False
me_cube_011.use_mirror_vertex_groups = False
me_cube_011.update()
me_cube_012 = bpy.data.meshes.new('Cube.012')
me_cube_012.from_pydata([(-0.7175, 31.75, 0.1), (-0.7175, 31.75, -2.98e-09), (-0.7175, 3.251, -2.98e-09), (-0.7175, 3.251, 0.1), (-0.7081, 3.306, -2.98e-09), (-0.7165, 31.74, -2.98e-09), (-0.7081, 3.306, 0.1), (-0.7165, 31.74, 0.1), (-0.6649, 3.542, -2.98e-09), (-0.712, 31.72, -2.98e-09), (-0.6649, 3.542, 0.1), (-0.712, 31.72, 0.1), (-0.6187, 3.778, -2.98e-09), (-0.7081, 31.69, -2.98e-09), (-0.707, 31.69, -2.98e-09), (-0.6187, 3.778, 0.1), (-0.7081, 31.69, 0.1), (-0.707, 31.69, 0.1), (-0.5695, 4.014, -2.98e-09), (-0.7015, 31.66, -2.98e-09), (-0.5695, 4.014, 0.1), (-0.7015, 31.66, 0.1), (-0.5174, 4.25, -2.98e-09), (-0.6955, 31.63, -2.98e-09), (-0.5174, 4.25, 0.1), (-0.6955, 31.63, 0.1), (-0.4623, 4.486, -2.98e-09), (-0.689, 31.59, -2.98e-09), (-0.4623, 4.486, 0.1), (-0.689, 31.59, 0.1), (-0.4042, 4.722, -2.98e-09), (-0.6818, 31.55, -2.98e-09), (-0.4042, 4.722, 0.1), (-0.6818, 31.55, 0.1), (-0.3431, 4.958, -2.98e-09), (-0.674, 31.51, -2.98e-09), (-0.3431, 4.958, 0.1), (-0.674, 31.51, 0.1), (-0.279, 5.193, -2.98e-09), (-0.6654, 31.46, -2.98e-09), (-0.279, 5.193, 0.1), (-0.6654, 31.46, 0.1), (-0.212, 5.429, -2.98e-09), (-0.6649, 31.46, -2.98e-09), (-0.6562, 31.41, -2.98e-09), (-0.212, 5.429, 0.1), (-0.6562, 31.41, 0.1), (-0.6649, 31.46, 0.1), (-0.6461, 31.36, -2.98e-09), (-0.142, 5.665, -2.98e-09), (-0.142, 5.665, 0.1), (-0.6461, 31.36, 0.1), (-0.6352, 31.31, -2.98e-09), (-0.06898, 5.901, -2.98e-09), (-0.06898, 5.901, 0.1), (-0.6352, 31.31, 0.1), (-0.6233, 31.25, -2.98e-09), (0.006982, 6.136, -2.98e-09), (0.006982, 6.136, 0.1), (-0.6233, 31.25, 0.1), (-0.6104, 31.18, -2.98e-09), (0.08592, 6.372, -2.98e-09), (-0.6187, 31.22, -2.98e-09), (0.08592, 6.372, 0.1), (-0.6104, 31.18, 0.1), (-0.6187, 31.22, 0.1), (-0.5964, 31.11, -2.98e-09), (0.1678, 6.607, -2.98e-09), (0.1678, 6.607, 0.1), (-0.5964, 31.11, 0.1), (-0.5811, 31.04, -2.98e-09), (0.2527, 6.843, -2.98e-09), (0.2527, 6.843, 0.1), (-0.5811, 31.04, 0.1), (-0.5645, 30.96, -2.98e-09), (0.3406, 7.078, -2.98e-09), (-0.5695, 30.99, -2.98e-09), (0.3406, 7.078, 0.1), (-0.5645, 30.96, 0.1), (-0.5695, 30.99, 0.1), (-0.5466, 30.88, -2.98e-09), (0.4314, 7.314, -2.98e-09), (0.4314, 7.314, 0.1), (-0.5466, 30.88, 0.1), (-0.5271, 30.79, -2.98e-09), (0.5252, 7.549, -2.98e-09), (0.5252, 7.549, 0.1), (-0.5271, 30.79, 0.1), (-0.5059, 30.7, -2.98e-09), (0.622, 7.784, -2.98e-09), (-0.5174, 30.75, -2.98e-09), (0.622, 7.784, 0.1), (-0.5059, 30.7, 0.1), (-0.5174, 30.75, 0.1), (0.7175, 8.009, -2.98e-09), (0.622, 27.22, -2.98e-09), (0.7175, 26.99, -2.98e-09), (-0.4622, 30.51, -2.98e-09), (0.5253, 27.45, -2.98e-09), (-0.4041, 30.28, -2.98e-09), (-0.343, 30.04, -2.98e-09), (-0.279, 29.81, -2.98e-09), (-0.2119, 29.57, -2.98e-09), (-0.1419, 29.34, -2.98e-09), (-0.06895, 29.1, -2.98e-09), (0.007018, 28.86, -2.98e-09), (0.08596, 28.63, -2.98e-09), (0.1679, 28.39, -2.98e-09), (0.2528, 28.16, -2.98e-09), (0.3406, 27.92, -2.98e-09), (0.4314, 27.69, -2.98e-09), (0.7175, 8.009, 0.1), (0.7175, 26.99, 0.1), (0.622, 27.22, 0.1), (-0.4622, 30.51, 0.1), (0.5253, 27.45, 0.1), (-0.4041, 30.28, 0.1), (0.4314, 27.69, 0.1), (0.3406, 27.92, 0.1), (0.2528, 28.16, 0.1), (0.1679, 28.39, 0.1), (0.08596, 28.63, 0.1), (0.007018, 28.86, 0.1), (-0.06895, 29.1, 0.1), (-0.1419, 29.34, 0.1), (-0.2119, 29.57, 0.1), (-0.279, 29.81, 0.1), (-0.343, 30.04, 0.1)], [], [(0, 1, 2, 3), (111, 94, 96, 112), (14, 12, 13), (12, 8, 9, 13), (18, 12, 14, 19), (22, 18, 19, 23), (26, 22, 23, 27), (30, 26, 27, 31), (34, 30, 31, 35), (38, 34, 35, 39), (42, 38, 39, 43), (43, 44, 42), (48, 49, 42, 44), (52, 53, 49, 48), (56, 57, 53, 52), (57, 56, 62), (60, 61, 57, 62), (66, 67, 61, 60), (70, 71, 67, 66), (74, 75, 71, 76), (71, 70, 76), (80, 81, 75, 74), (84, 85, 81, 80), (8, 4, 5, 9), (85, 84, 90), (88, 89, 85, 90), (4, 2, 1, 5), (94, 110, 98), (94, 109, 110), (94, 108, 109), (94, 107, 108), (94, 106, 107), (94, 105, 106), (94, 104, 105), (94, 103, 104), (94, 102, 103), (94, 101, 102), (94, 100, 101), (94, 99, 100), (94, 97, 99), (98, 95, 94), (94, 89, 88, 97), (95, 96, 94), (82, 86, 87, 83), (77, 82, 83, 78), (72, 77, 78, 79), (79, 73, 72), (68, 72, 73, 69), (63, 68, 69, 64), (59, 58, 65), (58, 63, 64, 65), (54, 58, 59, 55), (50, 54, 55, 51), (45, 50, 51, 46), (41, 40, 45, 47), (45, 46, 47), (37, 36, 40, 41), (33, 32, 36, 37), (29, 28, 32, 33), (25, 24, 28, 29), (21, 20, 24, 25), (17, 15, 20, 21), (15, 17, 16), (11, 10, 15, 16), (7, 6, 10, 11), (86, 93, 87), (86, 91, 92, 93), (0, 3, 6, 7), (111, 127, 116), (111, 126, 127), (111, 125, 126), (111, 124, 125), (111, 123, 124), (111, 122, 123), (111, 121, 122), (111, 120, 121), (111, 119, 120), (111, 118, 119), (111, 117, 118), (111, 115, 117), (116, 114, 111), (111, 113, 115), (92, 91, 111, 114), (111, 112, 113), (4, 6, 3, 2), (8, 10, 6, 4), (12, 15, 10, 8), (18, 20, 15, 12), (22, 24, 20, 18), (26, 28, 24, 22), (30, 32, 28, 26), (34, 36, 32, 30), (38, 40, 36, 34), (42, 45, 40, 38), (49, 50, 45, 42), (53, 54, 50, 49), (57, 58, 54, 53), (61, 63, 58, 57), (67, 68, 63, 61), (71, 72, 68, 67), (75, 77, 72, 71), (81, 82, 77, 75), (85, 86, 82, 81), (89, 91, 86, 85), (94, 111, 91, 89), (9, 7, 11, 13), (0, 7, 5, 1), (9, 5, 7), (11, 16, 13), (29, 31, 27, 23), (19, 25, 29, 23), (33, 35, 31, 29), (37, 39, 35, 33), (19, 14, 21, 25), (41, 43, 39, 37), (14, 13, 17, 21), (41, 47, 43), (13, 16, 17), (51, 52, 48, 46), (55, 56, 52, 51), (44, 47, 46, 48), (59, 62, 56, 55), (44, 43, 47), (59, 65, 62), (69, 70, 66, 64), (73, 76, 70, 69), (60, 65, 64, 66), (73, 79, 76), (60, 62, 65), (83, 84, 80, 78), (87, 90, 84, 83), (74, 79, 78, 80), (87, 93, 90), (74, 76, 79), (92, 97, 88, 93), (92, 114, 97), (88, 90, 93), (114, 116, 99, 97), (116, 127, 100, 99), (127, 126, 101, 100), (126, 125, 102, 101), (125, 124, 103, 102), (124, 123, 104, 103), (123, 122, 105, 104), (122, 121, 106, 105), (121, 120, 107, 106), (120, 119, 108, 107), (119, 118, 109, 108), (118, 117, 110, 109), (117, 115, 98, 110), (115, 113, 95, 98), (113, 112, 96, 95)])
me_cube_012.materials.append(mat_track_004)
me_cube_012.use_remesh_preserve_volume = False
me_cube_012.use_remesh_preserve_attributes = False
me_cube_012.use_mirror_vertex_groups = False
me_cube_012.update()
me_cube_013 = bpy.data.meshes.new('Cube.013')
me_cube_013.from_pydata([(-0.7175, 35.0, -2.98e-09), (-0.7175, 16.02, -2.98e-09), (-0.7175, 16.02, 0.1), (-0.7175, 35.0, 0.1), (0.7175, 35.0, 0.1), (-0.622, 15.57, 0.1), (0.7081, 6.612, 0.1), (0.7175, 6.502, 0.1), (-0.5252, 15.1, 0.1), (0.6649, 7.084, 0.1), (-0.4314, 14.63, 0.1), (-0.3406, 14.16, 0.1), (-0.2527, 13.69, 0.1), (-0.1678, 13.21, 0.1), (-0.08592, 12.74, 0.1), (-0.006982, 12.27, 0.1), (0.06898, 11.8, 0.1), (0.142, 11.33, 0.1), (0.212, 10.86, 0.1), (0.279, 10.39, 0.1), (0.3431, 9.915, 0.1), (0.4042, 9.443, 0.1), (0.4623, 8.972, 0.1), (0.5174, 8.5, 0.1), (0.5695, 8.028, 0.1), (0.6187, 7.556, 0.1), (0.7175, 35.0, -2.98e-09), (-0.622, 15.57, -2.98e-09), (0.7175, 6.502, -2.98e-09), (0.7081, 6.612, -2.98e-09), (-0.5252, 15.1, -2.98e-09), (0.6649, 7.084, -2.98e-09), (0.6187, 7.556, -2.98e-09), (0.5695, 8.028, -2.98e-09), (0.5174, 8.5, -2.98e-09), (0.4623, 8.972, -2.98e-09), (0.4042, 9.443, -2.98e-09), (0.3431, 9.915, -2.98e-09), (0.279, 10.39, -2.98e-09), (0.212, 10.86, -2.98e-09), (0.142, 11.33, -2.98e-09), (0.06898, 11.8, -2.98e-09), (-0.006982, 12.27, -2.98e-09), (-0.08592, 12.74, -2.98e-09), (-0.1678, 13.21, -2.98e-09), (-0.2527, 13.69, -2.98e-09), (-0.3406, 14.16, -2.98e-09), (-0.4314, 14.63, -2.98e-09)], [], [(0, 1, 2, 3), (0, 3, 4, 26), (28, 26, 4, 7), (26, 47, 30), (26, 46, 47), (26, 45, 46), (26, 44, 45), (26, 43, 44), (26, 42, 43), (26, 41, 42), (26, 40, 41), (26, 39, 40), (26, 38, 39), (26, 37, 38), (26, 36, 37), (26, 35, 36), (26, 34, 35), (26, 33, 34), (26, 32, 33), (26, 31, 32), (26, 29, 31), (30, 27, 26), (26, 28, 29), (1, 0, 26, 27), (4, 25, 9), (4, 24, 25), (4, 23, 24), (4, 22, 23), (4, 21, 22), (4, 20, 21), (4, 19, 20), (4, 18, 19), (4, 17, 18), (4, 16, 17), (4, 15, 16), (4, 14, 15), (4, 13, 14), (4, 12, 13), (4, 11, 12), (4, 10, 11), (4, 8, 10), (9, 6, 4), (4, 5, 8), (6, 7, 4), (4, 3, 2, 5), (6, 29, 28, 7), (29, 6, 9, 31), (9, 25, 32, 31), (25, 24, 33, 32), (24, 23, 34, 33), (23, 22, 35, 34), (22, 21, 36, 35), (21, 20, 37, 36), (20, 19, 38, 37), (19, 18, 39, 38), (18, 17, 40, 39), (17, 16, 41, 40), (16, 15, 42, 41), (15, 14, 43, 42), (14, 13, 44, 43), (13, 12, 45, 44), (12, 11, 46, 45), (11, 10, 47, 46), (10, 8, 30, 47), (8, 5, 27, 30), (5, 2, 1, 27)])
me_cube_013.materials.append(mat_block_002)
me_cube_013.use_remesh_preserve_volume = False
me_cube_013.use_remesh_preserve_attributes = False
me_cube_013.use_mirror_vertex_groups = False
me_cube_013.update()

# ---- objects
ob_lefttrack_003 = bpy.data.objects.new('LeftTrack.003', me_cube_004)
ob_lefttrack_002 = bpy.data.objects.new('LeftTrack.002', me_cube_003)
ob_lefttrack_001 = bpy.data.objects.new('LeftTrack.001', me_cube_002)
ob_righttrack = bpy.data.objects.new('RightTrack', me_cube_000)
ob_lefttrack_004 = bpy.data.objects.new('LeftTrack.004', me_cube_006)
ob_lefttrack_005 = bpy.data.objects.new('LeftTrack.005', me_cube_007)
ob_lefttrack_006 = bpy.data.objects.new('LeftTrack.006', me_cube_011)
ob_lefttrack_1_0 = bpy.data.objects.new('LeftTrack-1-0', me_cube_012)
ob_righttrack_001 = bpy.data.objects.new('RightTrack.001', me_cube_013)

# ---- transforms, parenting, visibility, modifiers, constraints
ob_lefttrack_003.location = (-0.5678, 33.82, 0.0)
ob_lefttrack_003.rotation_euler = (0.0, 0.0, -0.08465)
ob_lefttrack_003.scale = (1.0, 0.3836, 1.0)
ob_lefttrack_003.lineart.crease_threshold = 0.0
ob_lefttrack_002.location = (2.0, 81.02, 0.0)
ob_lefttrack_002.rotation_euler = (0.0, 0.0, 3.142)
ob_lefttrack_002.scale = (1.0, 4.63, 1.0)
ob_lefttrack_002.lineart.crease_threshold = 0.0
ob_lefttrack_001.location = (-2.0, 0.0, 0.0)
ob_lefttrack_001.scale = (1.0, 4.63, 1.0)
ob_lefttrack_001.lineart.crease_threshold = 0.0
ob_righttrack.location = (2.0, 0.0, 0.0)
ob_righttrack.scale = (1.0, 2.315, 1.0)
ob_righttrack.lineart.crease_threshold = 0.0
ob_lefttrack_004.location = (2.0, 81.02, 0.0)
ob_lefttrack_004.scale = (1.0, 4.63, 1.0)
ob_lefttrack_004.lineart.crease_threshold = 0.0
ob_lefttrack_005.location = (-2.0, 162.0, 0.0)
ob_lefttrack_005.rotation_euler = (0.0, 0.0, 3.142)
ob_lefttrack_005.scale = (1.0, 4.63, 1.0)
ob_lefttrack_005.lineart.crease_threshold = 0.0
ob_lefttrack_006.location = (0.5678, 114.8, 0.0)
ob_lefttrack_006.rotation_euler = (0.0, 0.0, 0.08465)
ob_lefttrack_006.scale = (1.0, 0.3836, 1.0)
ob_lefttrack_006.lineart.crease_threshold = 0.0
ob_lefttrack_1_0.location = (-2.0, 0.0, 0.0)
ob_lefttrack_1_0.scale = (1.0, 4.63, 1.0)
ob_lefttrack_1_0.lineart.crease_threshold = 0.0
ob_righttrack_001.location = (2.0, 81.02, 0.0)
ob_righttrack_001.scale = (1.0, 2.315, 1.0)
ob_righttrack_001.lineart.crease_threshold = 0.0

# ---- collection membership
col_collection_1.objects.link(ob_lefttrack_003)
col_collection_1.objects.link(ob_lefttrack_002)
col_collection_1.objects.link(ob_lefttrack_001)
col_collection_1.objects.link(ob_righttrack)
col_collection_1.objects.link(ob_lefttrack_004)
col_collection_1.objects.link(ob_lefttrack_005)
col_collection_1.objects.link(ob_lefttrack_006)
col_collection_1.objects.link(ob_lefttrack_1_0)
col_collection_1.objects.link(ob_righttrack_001)
col_collection_2.objects.link(ob_righttrack)
col_collection_2.objects.link(ob_lefttrack_004)
col_collection_2.objects.link(ob_lefttrack_005)
col_collection_2.objects.link(ob_lefttrack_006)
col_collection_2.objects.link(ob_lefttrack_1_0)
col_collection_2.objects.link(ob_righttrack_001)
col_collection_3.objects.link(ob_righttrack)
col_collection_3.objects.link(ob_lefttrack_004)
col_collection_3.objects.link(ob_lefttrack_005)
col_collection_3.objects.link(ob_lefttrack_006)
col_collection_3.objects.link(ob_lefttrack_1_0)
col_collection_3.objects.link(ob_righttrack_001)

# ---- scene / render settings (as saved in the file)
scene.frame_start = 1; scene.frame_end = 250; scene.frame_set(84)
scene.render.engine = 'BLENDER_EEVEE_NEXT'
scene.render.image_settings.compression = 90
scene.render.resolution_percentage = 50
scene.render.dither_intensity = 0.0
scene.cycles.use_denoising = False
scene.cycles.samples = 10
scene.cycles.sampling_pattern = 'TABULATED_SOBOL'
scene.cycles.light_sampling_threshold = 0.0
scene.cycles.use_adaptive_sampling = False
scene.cycles.use_light_tree = False
scene.cycles.blur_glossy = 0.0
scene.cycles.volume_bounces = 1
scene.cycles.pixel_filter_type = 'GAUSSIAN'
scene.cycles.sample_clamp_indirect = 0.0
scene.view_settings.view_transform = 'Standard'
bpy.context.view_layer.update()

# ---- added for rendering (the .blend has no active camera and no usable light): camera, sun
cam_auto = bpy.data.cameras.new('AutoCamera')
cam_auto.lens = 50.0
cam_auto.sensor_width = 36.0
cam_auto.clip_end = 2632.62
ob_auto_camera = bpy.data.objects.new('AutoCamera', cam_auto)
scene.collection.objects.link(ob_auto_camera)
ob_auto_camera.location = (150.008, -98.9893, 120.056)
ob_auto_camera.rotation_euler = (1.09748, -7.21219e-08, 0.694738)
scene.camera = ob_auto_camera
light_auto_sun = bpy.data.lights.new('AutoSun', 'SUN')
light_auto_sun.energy = 3.0
light_auto_sun.angle = 0.0523599
ob_auto_sun = bpy.data.objects.new('AutoSun', light_auto_sun)
scene.collection.objects.link(ob_auto_sun)
ob_auto_sun.rotation_euler = (0.872665, 0.174533, 0.523599)
bpy.context.view_layer.update()
